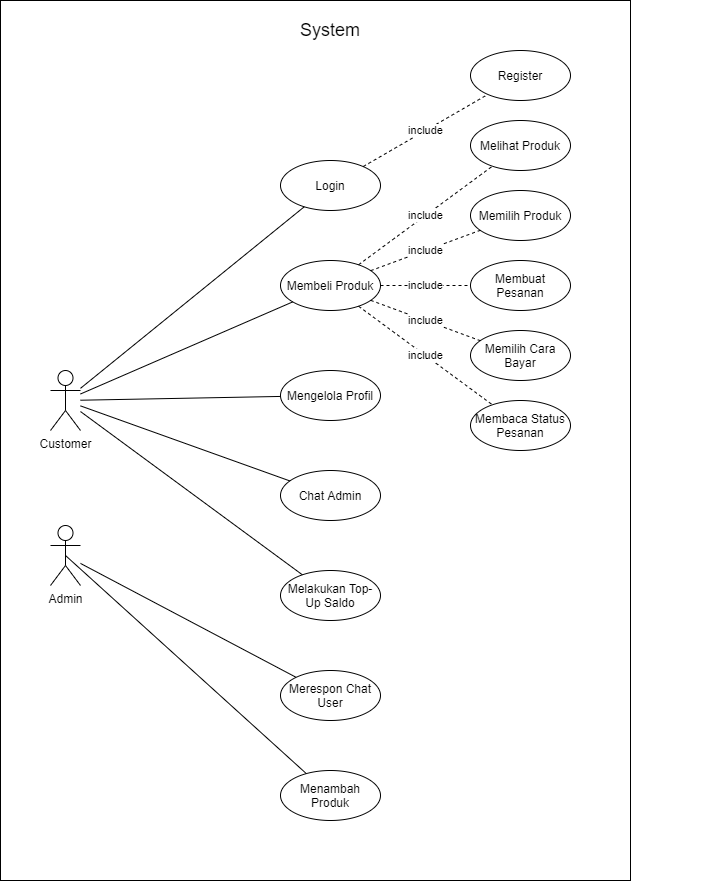

The diagram above was exported from draw.io. Its source (the exported page's mxGraphModel, read from the mxfile embedded in the PNG):
<mxGraphModel dx="942" dy="582" grid="1" gridSize="10" guides="1" tooltips="1" connect="1" arrows="1" fold="1" page="1" pageScale="1" pageWidth="850" pageHeight="1100" math="0" shadow="0">
  <root>
    <mxCell id="0" />
    <mxCell id="1" parent="0" />
    <mxCell id="xdx9x43R9y3kDddj5WJb-40" value="" style="rounded=0;whiteSpace=wrap;html=1;" parent="1" vertex="1">
      <mxGeometry x="50" width="630" height="880" as="geometry" />
    </mxCell>
    <mxCell id="xdx9x43R9y3kDddj5WJb-1" value="Admin" style="shape=umlActor;verticalLabelPosition=bottom;verticalAlign=top;html=1;outlineConnect=0;" parent="1" vertex="1">
      <mxGeometry x="100" y="525" width="30" height="60" as="geometry" />
    </mxCell>
    <mxCell id="xdx9x43R9y3kDddj5WJb-2" value="Customer" style="shape=umlActor;verticalLabelPosition=bottom;verticalAlign=top;html=1;outlineConnect=0;" parent="1" vertex="1">
      <mxGeometry x="100" y="370" width="30" height="60" as="geometry" />
    </mxCell>
    <mxCell id="xdx9x43R9y3kDddj5WJb-3" value="Login" style="ellipse;whiteSpace=wrap;html=1;" parent="1" vertex="1">
      <mxGeometry x="330" y="160" width="100" height="50" as="geometry" />
    </mxCell>
    <mxCell id="xdx9x43R9y3kDddj5WJb-4" value="Register" style="ellipse;whiteSpace=wrap;html=1;" parent="1" vertex="1">
      <mxGeometry x="520" y="50" width="100" height="50" as="geometry" />
    </mxCell>
    <mxCell id="xdx9x43R9y3kDddj5WJb-7" value="include" style="endArrow=none;dashed=1;html=1;" parent="1" source="xdx9x43R9y3kDddj5WJb-3" target="xdx9x43R9y3kDddj5WJb-4" edge="1">
      <mxGeometry width="50" height="50" relative="1" as="geometry">
        <mxPoint x="460" y="330" as="sourcePoint" />
        <mxPoint x="510" y="280" as="targetPoint" />
      </mxGeometry>
    </mxCell>
    <mxCell id="xdx9x43R9y3kDddj5WJb-8" value="Melihat Produk" style="ellipse;whiteSpace=wrap;html=1;" parent="1" vertex="1">
      <mxGeometry x="520" y="120" width="100" height="50" as="geometry" />
    </mxCell>
    <mxCell id="xdx9x43R9y3kDddj5WJb-9" value="Membeli Produk" style="ellipse;whiteSpace=wrap;html=1;" parent="1" vertex="1">
      <mxGeometry x="330" y="260" width="100" height="50" as="geometry" />
    </mxCell>
    <mxCell id="xdx9x43R9y3kDddj5WJb-11" value="Mengelola Profil" style="ellipse;whiteSpace=wrap;html=1;" parent="1" vertex="1">
      <mxGeometry x="330" y="370" width="100" height="50" as="geometry" />
    </mxCell>
    <mxCell id="xdx9x43R9y3kDddj5WJb-12" value="Chat Admin" style="ellipse;whiteSpace=wrap;html=1;" parent="1" vertex="1">
      <mxGeometry x="330" y="470" width="100" height="50" as="geometry" />
    </mxCell>
    <mxCell id="xdx9x43R9y3kDddj5WJb-13" value="Melakukan Top-Up Saldo" style="ellipse;whiteSpace=wrap;html=1;" parent="1" vertex="1">
      <mxGeometry x="330" y="570" width="100" height="50" as="geometry" />
    </mxCell>
    <mxCell id="xdx9x43R9y3kDddj5WJb-14" value="Memilih Produk" style="ellipse;whiteSpace=wrap;html=1;" parent="1" vertex="1">
      <mxGeometry x="520" y="190" width="100" height="50" as="geometry" />
    </mxCell>
    <mxCell id="xdx9x43R9y3kDddj5WJb-15" value="Membuat Pesanan" style="ellipse;whiteSpace=wrap;html=1;" parent="1" vertex="1">
      <mxGeometry x="520" y="260" width="100" height="50" as="geometry" />
    </mxCell>
    <mxCell id="xdx9x43R9y3kDddj5WJb-17" value="Memilih Cara Bayar" style="ellipse;whiteSpace=wrap;html=1;" parent="1" vertex="1">
      <mxGeometry x="520" y="330" width="100" height="50" as="geometry" />
    </mxCell>
    <mxCell id="xdx9x43R9y3kDddj5WJb-18" value="Membaca Status Pesanan" style="ellipse;whiteSpace=wrap;html=1;" parent="1" vertex="1">
      <mxGeometry x="520" y="400" width="100" height="50" as="geometry" />
    </mxCell>
    <mxCell id="xdx9x43R9y3kDddj5WJb-19" value="include" style="endArrow=none;dashed=1;html=1;" parent="1" source="xdx9x43R9y3kDddj5WJb-9" target="xdx9x43R9y3kDddj5WJb-8" edge="1">
      <mxGeometry width="50" height="50" relative="1" as="geometry">
        <mxPoint x="440" y="190" as="sourcePoint" />
        <mxPoint x="650" y="190" as="targetPoint" />
      </mxGeometry>
    </mxCell>
    <mxCell id="xdx9x43R9y3kDddj5WJb-20" value="include" style="endArrow=none;dashed=1;html=1;" parent="1" source="xdx9x43R9y3kDddj5WJb-9" target="xdx9x43R9y3kDddj5WJb-14" edge="1">
      <mxGeometry width="50" height="50" relative="1" as="geometry">
        <mxPoint x="439.9763481538296" y="279.2311331053256" as="sourcePoint" />
        <mxPoint x="650.0259942830139" y="275.806032350274" as="targetPoint" />
      </mxGeometry>
    </mxCell>
    <mxCell id="xdx9x43R9y3kDddj5WJb-21" style="edgeStyle=orthogonalEdgeStyle;rounded=0;orthogonalLoop=1;jettySize=auto;html=1;exitX=0.5;exitY=1;exitDx=0;exitDy=0;" parent="1" edge="1">
      <mxGeometry relative="1" as="geometry">
        <mxPoint x="750" y="310" as="sourcePoint" />
        <mxPoint x="750" y="310" as="targetPoint" />
      </mxGeometry>
    </mxCell>
    <mxCell id="xdx9x43R9y3kDddj5WJb-22" value="include" style="endArrow=none;dashed=1;html=1;" parent="1" source="xdx9x43R9y3kDddj5WJb-9" target="xdx9x43R9y3kDddj5WJb-15" edge="1">
      <mxGeometry width="50" height="50" relative="1" as="geometry">
        <mxPoint x="437.61275985410157" y="287.63257982394" as="sourcePoint" />
        <mxPoint x="652.4145691119709" y="322.3249305019308" as="targetPoint" />
      </mxGeometry>
    </mxCell>
    <mxCell id="xdx9x43R9y3kDddj5WJb-24" value="include" style="endArrow=none;dashed=1;html=1;" parent="1" source="xdx9x43R9y3kDddj5WJb-9" target="xdx9x43R9y3kDddj5WJb-17" edge="1">
      <mxGeometry width="50" height="50" relative="1" as="geometry">
        <mxPoint x="430.8399763766258" y="289.4230399843102" as="sourcePoint" />
        <mxPoint x="659.2246427632413" y="370.5313248514726" as="targetPoint" />
      </mxGeometry>
    </mxCell>
    <mxCell id="xdx9x43R9y3kDddj5WJb-25" value="include" style="endArrow=none;dashed=1;html=1;" parent="1" source="xdx9x43R9y3kDddj5WJb-9" target="xdx9x43R9y3kDddj5WJb-18" edge="1">
      <mxGeometry width="50" height="50" relative="1" as="geometry">
        <mxPoint x="423.7308515002526" y="293.4541977410802" as="sourcePoint" />
        <mxPoint x="666.3123071157136" y="426.52610390216546" as="targetPoint" />
      </mxGeometry>
    </mxCell>
    <mxCell id="xdx9x43R9y3kDddj5WJb-27" value="" style="endArrow=none;html=1;" parent="1" source="xdx9x43R9y3kDddj5WJb-2" target="xdx9x43R9y3kDddj5WJb-3" edge="1">
      <mxGeometry width="50" height="50" relative="1" as="geometry">
        <mxPoint x="400" y="390" as="sourcePoint" />
        <mxPoint x="450" y="340" as="targetPoint" />
      </mxGeometry>
    </mxCell>
    <mxCell id="xdx9x43R9y3kDddj5WJb-28" value="" style="endArrow=none;html=1;" parent="1" source="xdx9x43R9y3kDddj5WJb-2" target="xdx9x43R9y3kDddj5WJb-9" edge="1">
      <mxGeometry width="50" height="50" relative="1" as="geometry">
        <mxPoint x="120" y="190.33333333333337" as="sourcePoint" />
        <mxPoint x="280.049309676692" y="193.88998465948202" as="targetPoint" />
      </mxGeometry>
    </mxCell>
    <mxCell id="xdx9x43R9y3kDddj5WJb-30" value="" style="endArrow=none;html=1;" parent="1" source="xdx9x43R9y3kDddj5WJb-2" target="xdx9x43R9y3kDddj5WJb-11" edge="1">
      <mxGeometry width="50" height="50" relative="1" as="geometry">
        <mxPoint x="120" y="195.52631578947364" as="sourcePoint" />
        <mxPoint x="349.7472081323301" y="280.17002404875325" as="targetPoint" />
      </mxGeometry>
    </mxCell>
    <mxCell id="xdx9x43R9y3kDddj5WJb-31" value="" style="endArrow=none;html=1;" parent="1" source="xdx9x43R9y3kDddj5WJb-2" target="xdx9x43R9y3kDddj5WJb-12" edge="1">
      <mxGeometry width="50" height="50" relative="1" as="geometry">
        <mxPoint x="120" y="201.31578947368416" as="sourcePoint" />
        <mxPoint x="362.3769247114267" y="384.16153969458503" as="targetPoint" />
      </mxGeometry>
    </mxCell>
    <mxCell id="xdx9x43R9y3kDddj5WJb-33" value="" style="endArrow=none;html=1;" parent="1" source="xdx9x43R9y3kDddj5WJb-2" target="xdx9x43R9y3kDddj5WJb-13" edge="1">
      <mxGeometry width="50" height="50" relative="1" as="geometry">
        <mxPoint x="120" y="206.57894736842104" as="sourcePoint" />
        <mxPoint x="369.39160650723784" y="482.22230192905226" as="targetPoint" />
      </mxGeometry>
    </mxCell>
    <mxCell id="xdx9x43R9y3kDddj5WJb-35" value="Merespon Chat User" style="ellipse;whiteSpace=wrap;html=1;" parent="1" vertex="1">
      <mxGeometry x="330" y="670" width="100" height="50" as="geometry" />
    </mxCell>
    <mxCell id="xdx9x43R9y3kDddj5WJb-36" value="Menambah Produk" style="ellipse;whiteSpace=wrap;html=1;" parent="1" vertex="1">
      <mxGeometry x="330" y="770" width="100" height="50" as="geometry" />
    </mxCell>
    <mxCell id="xdx9x43R9y3kDddj5WJb-38" value="" style="endArrow=none;html=1;" parent="1" source="xdx9x43R9y3kDddj5WJb-1" target="xdx9x43R9y3kDddj5WJb-35" edge="1">
      <mxGeometry width="50" height="50" relative="1" as="geometry">
        <mxPoint x="170" y="530" as="sourcePoint" />
        <mxPoint x="220" y="480" as="targetPoint" />
      </mxGeometry>
    </mxCell>
    <mxCell id="xdx9x43R9y3kDddj5WJb-39" value="" style="endArrow=none;html=1;exitX=0.5;exitY=0.5;exitDx=0;exitDy=0;exitPerimeter=0;" parent="1" source="xdx9x43R9y3kDddj5WJb-1" target="xdx9x43R9y3kDddj5WJb-36" edge="1">
      <mxGeometry width="50" height="50" relative="1" as="geometry">
        <mxPoint x="140" y="662.5574538736489" as="sourcePoint" />
        <mxPoint x="342.5658350974768" y="697.0943058495795" as="targetPoint" />
      </mxGeometry>
    </mxCell>
    <mxCell id="xdx9x43R9y3kDddj5WJb-42" value="&lt;font style=&quot;font-size: 18px&quot;&gt;System&lt;/font&gt;" style="text;html=1;strokeColor=none;fillColor=none;align=center;verticalAlign=middle;whiteSpace=wrap;rounded=0;" parent="1" vertex="1">
      <mxGeometry x="360" y="20" width="40" height="20" as="geometry" />
    </mxCell>
  </root>
</mxGraphModel>